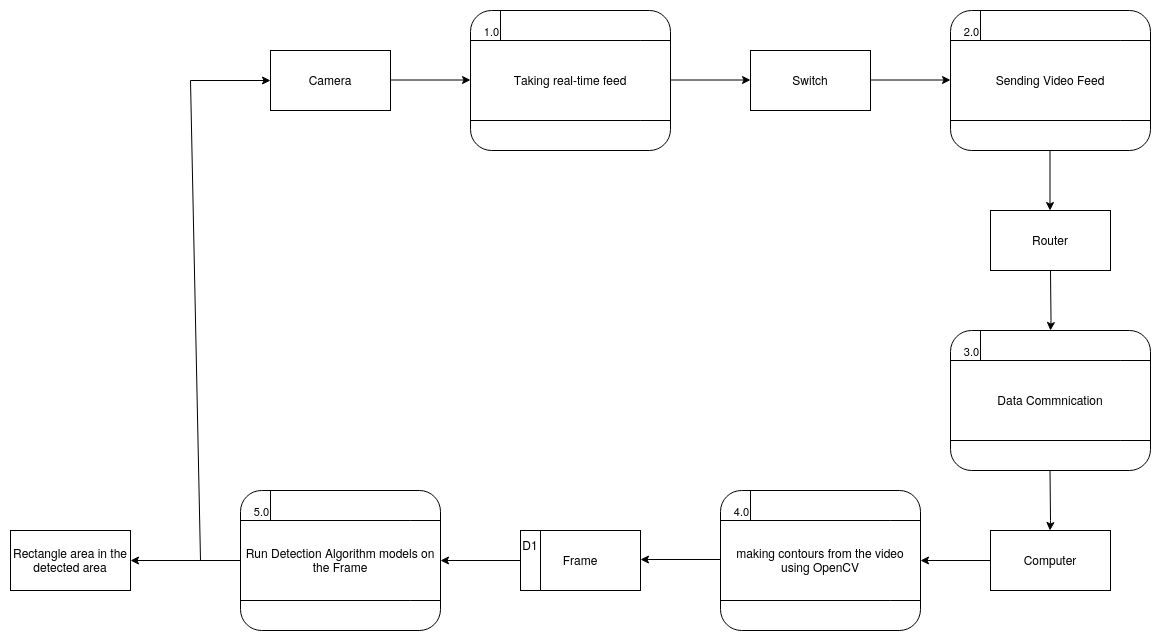

The diagram above was exported from draw.io. Its source (the exported page's mxGraphModel, read from the mxfile embedded in the PNG):
<mxGraphModel dx="2476" dy="966" grid="1" gridSize="10" guides="1" tooltips="1" connect="1" arrows="1" fold="1" page="1" pageScale="1" pageWidth="850" pageHeight="1100" math="0" shadow="0">
  <root>
    <mxCell id="0" />
    <mxCell id="1" parent="0" />
    <mxCell id="Xy257quLkucSWnX00EgG-12" value="Camera" style="rounded=0;whiteSpace=wrap;html=1;" vertex="1" parent="1">
      <mxGeometry x="-90" y="120" width="120" height="60" as="geometry" />
    </mxCell>
    <mxCell id="Xy257quLkucSWnX00EgG-13" value="Taking real-time feed " style="rounded=1;whiteSpace=wrap;html=1;" vertex="1" parent="1">
      <mxGeometry x="110" y="80" width="200" height="140" as="geometry" />
    </mxCell>
    <mxCell id="Xy257quLkucSWnX00EgG-14" value="" style="endArrow=none;html=1;rounded=0;" edge="1" parent="1">
      <mxGeometry width="50" height="50" relative="1" as="geometry">
        <mxPoint x="110" y="110" as="sourcePoint" />
        <mxPoint x="280" y="110" as="targetPoint" />
        <Array as="points">
          <mxPoint x="280" y="110" />
          <mxPoint x="310" y="110" />
        </Array>
      </mxGeometry>
    </mxCell>
    <mxCell id="Xy257quLkucSWnX00EgG-19" value="1.0" style="edgeLabel;html=1;align=center;verticalAlign=middle;resizable=0;points=[];" vertex="1" connectable="0" parent="Xy257quLkucSWnX00EgG-14">
      <mxGeometry x="-0.8957" y="3" relative="1" as="geometry">
        <mxPoint x="8" y="-7" as="offset" />
      </mxGeometry>
    </mxCell>
    <mxCell id="Xy257quLkucSWnX00EgG-15" value="" style="endArrow=none;html=1;rounded=0;" edge="1" parent="1">
      <mxGeometry width="50" height="50" relative="1" as="geometry">
        <mxPoint x="110" y="190" as="sourcePoint" />
        <mxPoint x="280" y="190" as="targetPoint" />
        <Array as="points">
          <mxPoint x="280" y="190" />
          <mxPoint x="310" y="190" />
        </Array>
      </mxGeometry>
    </mxCell>
    <mxCell id="Xy257quLkucSWnX00EgG-16" value="" style="endArrow=none;html=1;rounded=0;" edge="1" parent="1">
      <mxGeometry width="50" height="50" relative="1" as="geometry">
        <mxPoint x="140" y="110" as="sourcePoint" />
        <mxPoint x="140" y="80" as="targetPoint" />
      </mxGeometry>
    </mxCell>
    <mxCell id="Xy257quLkucSWnX00EgG-18" value="" style="endArrow=classic;html=1;rounded=0;" edge="1" parent="1">
      <mxGeometry width="50" height="50" relative="1" as="geometry">
        <mxPoint x="30" y="149.5" as="sourcePoint" />
        <mxPoint x="110" y="149.5" as="targetPoint" />
        <Array as="points" />
      </mxGeometry>
    </mxCell>
    <mxCell id="Xy257quLkucSWnX00EgG-20" value="Switch" style="rounded=0;whiteSpace=wrap;html=1;fontSize=12;" vertex="1" parent="1">
      <mxGeometry x="390" y="120" width="120" height="60" as="geometry" />
    </mxCell>
    <mxCell id="Xy257quLkucSWnX00EgG-24" value="" style="endArrow=classic;html=1;rounded=0;fontSize=12;" edge="1" parent="1">
      <mxGeometry width="50" height="50" relative="1" as="geometry">
        <mxPoint x="310" y="149.5" as="sourcePoint" />
        <mxPoint x="390" y="149.5" as="targetPoint" />
        <Array as="points" />
      </mxGeometry>
    </mxCell>
    <mxCell id="Xy257quLkucSWnX00EgG-29" value="" style="endArrow=classic;html=1;rounded=0;fontSize=12;" edge="1" parent="1">
      <mxGeometry width="50" height="50" relative="1" as="geometry">
        <mxPoint x="510" y="149.5" as="sourcePoint" />
        <mxPoint x="590" y="149.5" as="targetPoint" />
        <Array as="points" />
      </mxGeometry>
    </mxCell>
    <mxCell id="Xy257quLkucSWnX00EgG-33" value="Sending Video Feed" style="rounded=1;whiteSpace=wrap;html=1;" vertex="1" parent="1">
      <mxGeometry x="590" y="80" width="200" height="140" as="geometry" />
    </mxCell>
    <mxCell id="Xy257quLkucSWnX00EgG-34" value="" style="endArrow=none;html=1;rounded=0;" edge="1" parent="1">
      <mxGeometry width="50" height="50" relative="1" as="geometry">
        <mxPoint x="590" y="110" as="sourcePoint" />
        <mxPoint x="760" y="110" as="targetPoint" />
        <Array as="points">
          <mxPoint x="760" y="110" />
          <mxPoint x="790" y="110" />
        </Array>
      </mxGeometry>
    </mxCell>
    <mxCell id="Xy257quLkucSWnX00EgG-35" value="2.0" style="edgeLabel;html=1;align=center;verticalAlign=middle;resizable=0;points=[];" vertex="1" connectable="0" parent="Xy257quLkucSWnX00EgG-34">
      <mxGeometry x="-0.8957" y="3" relative="1" as="geometry">
        <mxPoint x="8" y="-7" as="offset" />
      </mxGeometry>
    </mxCell>
    <mxCell id="Xy257quLkucSWnX00EgG-36" value="" style="endArrow=none;html=1;rounded=0;" edge="1" parent="1">
      <mxGeometry width="50" height="50" relative="1" as="geometry">
        <mxPoint x="590" y="190" as="sourcePoint" />
        <mxPoint x="760" y="190" as="targetPoint" />
        <Array as="points">
          <mxPoint x="760" y="190" />
          <mxPoint x="790" y="190" />
        </Array>
      </mxGeometry>
    </mxCell>
    <mxCell id="Xy257quLkucSWnX00EgG-37" value="" style="endArrow=none;html=1;rounded=0;" edge="1" parent="1">
      <mxGeometry width="50" height="50" relative="1" as="geometry">
        <mxPoint x="620" y="110" as="sourcePoint" />
        <mxPoint x="620" y="80" as="targetPoint" />
      </mxGeometry>
    </mxCell>
    <mxCell id="Xy257quLkucSWnX00EgG-39" value="" style="endArrow=classic;html=1;rounded=0;fontSize=12;" edge="1" parent="1">
      <mxGeometry width="50" height="50" relative="1" as="geometry">
        <mxPoint x="689.5" y="220" as="sourcePoint" />
        <mxPoint x="689.5" y="280" as="targetPoint" />
      </mxGeometry>
    </mxCell>
    <mxCell id="Xy257quLkucSWnX00EgG-40" value="Data Commnication" style="rounded=1;whiteSpace=wrap;html=1;" vertex="1" parent="1">
      <mxGeometry x="590" y="400" width="200" height="140" as="geometry" />
    </mxCell>
    <mxCell id="Xy257quLkucSWnX00EgG-41" value="" style="endArrow=none;html=1;rounded=0;" edge="1" parent="1">
      <mxGeometry width="50" height="50" relative="1" as="geometry">
        <mxPoint x="590" y="430" as="sourcePoint" />
        <mxPoint x="760" y="430" as="targetPoint" />
        <Array as="points">
          <mxPoint x="760" y="430" />
          <mxPoint x="790" y="430" />
        </Array>
      </mxGeometry>
    </mxCell>
    <mxCell id="Xy257quLkucSWnX00EgG-42" value="3.0" style="edgeLabel;html=1;align=center;verticalAlign=middle;resizable=0;points=[];" vertex="1" connectable="0" parent="Xy257quLkucSWnX00EgG-41">
      <mxGeometry x="-0.8957" y="3" relative="1" as="geometry">
        <mxPoint x="8" y="-7" as="offset" />
      </mxGeometry>
    </mxCell>
    <mxCell id="Xy257quLkucSWnX00EgG-43" value="" style="endArrow=none;html=1;rounded=0;" edge="1" parent="1">
      <mxGeometry width="50" height="50" relative="1" as="geometry">
        <mxPoint x="590" y="510" as="sourcePoint" />
        <mxPoint x="760" y="510" as="targetPoint" />
        <Array as="points">
          <mxPoint x="760" y="510" />
          <mxPoint x="790" y="510" />
        </Array>
      </mxGeometry>
    </mxCell>
    <mxCell id="Xy257quLkucSWnX00EgG-44" value="" style="endArrow=none;html=1;rounded=0;" edge="1" parent="1">
      <mxGeometry width="50" height="50" relative="1" as="geometry">
        <mxPoint x="620" y="430" as="sourcePoint" />
        <mxPoint x="620" y="400" as="targetPoint" />
      </mxGeometry>
    </mxCell>
    <mxCell id="Xy257quLkucSWnX00EgG-45" value="Router" style="rounded=0;whiteSpace=wrap;html=1;fontSize=12;" vertex="1" parent="1">
      <mxGeometry x="630" y="280" width="120" height="60" as="geometry" />
    </mxCell>
    <mxCell id="Xy257quLkucSWnX00EgG-46" value="" style="endArrow=classic;html=1;rounded=0;fontSize=12;" edge="1" parent="1">
      <mxGeometry width="50" height="50" relative="1" as="geometry">
        <mxPoint x="690" y="340" as="sourcePoint" />
        <mxPoint x="690" y="400" as="targetPoint" />
        <Array as="points">
          <mxPoint x="690.5" y="390" />
        </Array>
      </mxGeometry>
    </mxCell>
    <mxCell id="Xy257quLkucSWnX00EgG-47" value="" style="endArrow=classic;html=1;rounded=0;fontSize=12;" edge="1" parent="1">
      <mxGeometry width="50" height="50" relative="1" as="geometry">
        <mxPoint x="689.5" y="540" as="sourcePoint" />
        <mxPoint x="689.5" y="600" as="targetPoint" />
        <Array as="points">
          <mxPoint x="690" y="590" />
        </Array>
      </mxGeometry>
    </mxCell>
    <mxCell id="Xy257quLkucSWnX00EgG-49" value="Computer" style="rounded=0;whiteSpace=wrap;html=1;fontSize=12;" vertex="1" parent="1">
      <mxGeometry x="630" y="600" width="120" height="60" as="geometry" />
    </mxCell>
    <mxCell id="Xy257quLkucSWnX00EgG-50" value="Frame" style="rounded=0;whiteSpace=wrap;html=1;fontSize=12;" vertex="1" parent="1">
      <mxGeometry x="160" y="600" width="120" height="60" as="geometry" />
    </mxCell>
    <mxCell id="Xy257quLkucSWnX00EgG-51" value="" style="endArrow=none;html=1;rounded=0;fontSize=12;" edge="1" parent="1">
      <mxGeometry width="50" height="50" relative="1" as="geometry">
        <mxPoint x="180" y="660" as="sourcePoint" />
        <mxPoint x="180" y="600" as="targetPoint" />
      </mxGeometry>
    </mxCell>
    <mxCell id="Xy257quLkucSWnX00EgG-52" value="making contours from the video using OpenCV" style="rounded=1;whiteSpace=wrap;html=1;" vertex="1" parent="1">
      <mxGeometry x="360" y="560" width="200" height="140" as="geometry" />
    </mxCell>
    <mxCell id="Xy257quLkucSWnX00EgG-53" value="" style="endArrow=none;html=1;rounded=0;" edge="1" parent="1">
      <mxGeometry width="50" height="50" relative="1" as="geometry">
        <mxPoint x="360" y="590" as="sourcePoint" />
        <mxPoint x="530" y="590" as="targetPoint" />
        <Array as="points">
          <mxPoint x="530" y="590" />
          <mxPoint x="560" y="590" />
        </Array>
      </mxGeometry>
    </mxCell>
    <mxCell id="Xy257quLkucSWnX00EgG-54" value="4.0" style="edgeLabel;html=1;align=center;verticalAlign=middle;resizable=0;points=[];" vertex="1" connectable="0" parent="Xy257quLkucSWnX00EgG-53">
      <mxGeometry x="-0.8957" y="3" relative="1" as="geometry">
        <mxPoint x="8" y="-7" as="offset" />
      </mxGeometry>
    </mxCell>
    <mxCell id="Xy257quLkucSWnX00EgG-55" value="" style="endArrow=none;html=1;rounded=0;" edge="1" parent="1">
      <mxGeometry width="50" height="50" relative="1" as="geometry">
        <mxPoint x="360" y="670" as="sourcePoint" />
        <mxPoint x="530" y="670" as="targetPoint" />
        <Array as="points">
          <mxPoint x="530" y="670" />
          <mxPoint x="560" y="670" />
        </Array>
      </mxGeometry>
    </mxCell>
    <mxCell id="Xy257quLkucSWnX00EgG-56" value="" style="endArrow=none;html=1;rounded=0;" edge="1" parent="1">
      <mxGeometry width="50" height="50" relative="1" as="geometry">
        <mxPoint x="390" y="590" as="sourcePoint" />
        <mxPoint x="390" y="560" as="targetPoint" />
      </mxGeometry>
    </mxCell>
    <mxCell id="Xy257quLkucSWnX00EgG-57" value="D1" style="text;html=1;strokeColor=none;fillColor=none;align=center;verticalAlign=middle;whiteSpace=wrap;rounded=0;fontSize=12;" vertex="1" parent="1">
      <mxGeometry x="165" y="600" width="10" height="30" as="geometry" />
    </mxCell>
    <mxCell id="Xy257quLkucSWnX00EgG-58" value="" style="endArrow=classic;html=1;rounded=0;fontSize=12;exitX=0;exitY=0.5;exitDx=0;exitDy=0;" edge="1" parent="1" source="Xy257quLkucSWnX00EgG-49">
      <mxGeometry width="50" height="50" relative="1" as="geometry">
        <mxPoint x="580" y="590" as="sourcePoint" />
        <mxPoint x="560" y="630" as="targetPoint" />
        <Array as="points" />
      </mxGeometry>
    </mxCell>
    <mxCell id="Xy257quLkucSWnX00EgG-59" value="" style="endArrow=classic;html=1;rounded=0;fontSize=12;" edge="1" parent="1">
      <mxGeometry width="50" height="50" relative="1" as="geometry">
        <mxPoint x="360" y="629" as="sourcePoint" />
        <mxPoint x="280" y="629" as="targetPoint" />
      </mxGeometry>
    </mxCell>
    <mxCell id="Xy257quLkucSWnX00EgG-60" value="Run Detection Algorithm models on the Frame" style="rounded=1;whiteSpace=wrap;html=1;" vertex="1" parent="1">
      <mxGeometry x="-120" y="560" width="200" height="140" as="geometry" />
    </mxCell>
    <mxCell id="Xy257quLkucSWnX00EgG-61" value="" style="endArrow=none;html=1;rounded=0;" edge="1" parent="1">
      <mxGeometry width="50" height="50" relative="1" as="geometry">
        <mxPoint x="-120" y="590" as="sourcePoint" />
        <mxPoint x="50" y="590" as="targetPoint" />
        <Array as="points">
          <mxPoint x="50" y="590" />
          <mxPoint x="80" y="590" />
        </Array>
      </mxGeometry>
    </mxCell>
    <mxCell id="Xy257quLkucSWnX00EgG-62" value="5.0" style="edgeLabel;html=1;align=center;verticalAlign=middle;resizable=0;points=[];" vertex="1" connectable="0" parent="Xy257quLkucSWnX00EgG-61">
      <mxGeometry x="-0.8957" y="3" relative="1" as="geometry">
        <mxPoint x="8" y="-7" as="offset" />
      </mxGeometry>
    </mxCell>
    <mxCell id="Xy257quLkucSWnX00EgG-63" value="" style="endArrow=none;html=1;rounded=0;" edge="1" parent="1">
      <mxGeometry width="50" height="50" relative="1" as="geometry">
        <mxPoint x="-120" y="670" as="sourcePoint" />
        <mxPoint x="50" y="670" as="targetPoint" />
        <Array as="points">
          <mxPoint x="50" y="670" />
          <mxPoint x="80" y="670" />
        </Array>
      </mxGeometry>
    </mxCell>
    <mxCell id="Xy257quLkucSWnX00EgG-64" value="" style="endArrow=none;html=1;rounded=0;" edge="1" parent="1">
      <mxGeometry width="50" height="50" relative="1" as="geometry">
        <mxPoint x="-90" y="590" as="sourcePoint" />
        <mxPoint x="-90" y="560" as="targetPoint" />
      </mxGeometry>
    </mxCell>
    <mxCell id="Xy257quLkucSWnX00EgG-65" value="" style="endArrow=classic;html=1;rounded=0;fontSize=12;" edge="1" parent="1">
      <mxGeometry width="50" height="50" relative="1" as="geometry">
        <mxPoint x="160.00000000000023" y="630" as="sourcePoint" />
        <mxPoint x="80" y="630" as="targetPoint" />
      </mxGeometry>
    </mxCell>
    <mxCell id="Xy257quLkucSWnX00EgG-66" value="" style="endArrow=classic;html=1;rounded=0;fontSize=12;" edge="1" parent="1">
      <mxGeometry width="50" height="50" relative="1" as="geometry">
        <mxPoint x="-120" y="630" as="sourcePoint" />
        <mxPoint x="-230" y="630" as="targetPoint" />
      </mxGeometry>
    </mxCell>
    <mxCell id="Xy257quLkucSWnX00EgG-68" value="Rectangle area in the detected area" style="rounded=0;whiteSpace=wrap;html=1;fontSize=12;" vertex="1" parent="1">
      <mxGeometry x="-350" y="600" width="120" height="60" as="geometry" />
    </mxCell>
    <mxCell id="Xy257quLkucSWnX00EgG-69" value="" style="endArrow=classic;html=1;rounded=0;fontSize=12;entryX=0;entryY=0.5;entryDx=0;entryDy=0;" edge="1" parent="1" target="Xy257quLkucSWnX00EgG-12">
      <mxGeometry width="50" height="50" relative="1" as="geometry">
        <mxPoint x="-160" y="630" as="sourcePoint" />
        <mxPoint x="-160" y="160" as="targetPoint" />
        <Array as="points">
          <mxPoint x="-170" y="150" />
        </Array>
      </mxGeometry>
    </mxCell>
  </root>
</mxGraphModel>